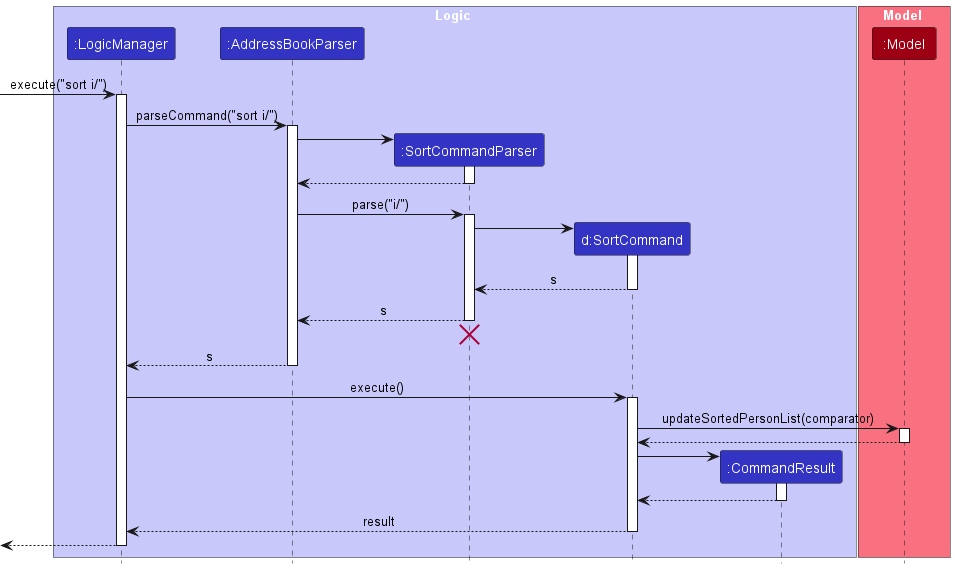

The diagram above was rendered by PlantUML. Its source (embedded in the PNG):
@startuml
!include style.puml
skinparam ArrowFontStyle plain

box Logic LOGIC_COLOR_T1
participant ":LogicManager" as LogicManager LOGIC_COLOR
participant ":AddressBookParser" as AddressBookParser LOGIC_COLOR
participant ":SortCommandParser" as SortCommandParser LOGIC_COLOR
participant "d:SortCommand" as SortCommand LOGIC_COLOR
participant ":CommandResult" as CommandResult LOGIC_COLOR
end box

box Model MODEL_COLOR_T1
participant ":Model" as Model MODEL_COLOR
end box

[-> LogicManager : execute("sort i/")
activate LogicManager

LogicManager -> AddressBookParser : parseCommand("sort i/")
activate AddressBookParser

create SortCommandParser
AddressBookParser -> SortCommandParser
activate SortCommandParser

SortCommandParser --> AddressBookParser
deactivate SortCommandParser

AddressBookParser -> SortCommandParser : parse("i/")
activate SortCommandParser

create SortCommand
SortCommandParser -> SortCommand
activate SortCommand

SortCommand --> SortCommandParser : s
deactivate SortCommand

SortCommandParser --> AddressBookParser : s
deactivate SortCommandParser
'Hidden arrow to position the destroy marker below the end of the activation bar.
SortCommandParser -[hidden]-> AddressBookParser
destroy SortCommandParser

AddressBookParser --> LogicManager : s
deactivate AddressBookParser

LogicManager -> SortCommand : execute()
activate SortCommand

SortCommand -> Model : updateSortedPersonList(comparator)
activate Model

Model --> SortCommand
deactivate Model

create CommandResult
SortCommand -> CommandResult
activate CommandResult

CommandResult --> SortCommand
deactivate CommandResult

SortCommand --> LogicManager : result
deactivate SortCommand

[<--LogicManager
deactivate LogicManager
@enduml